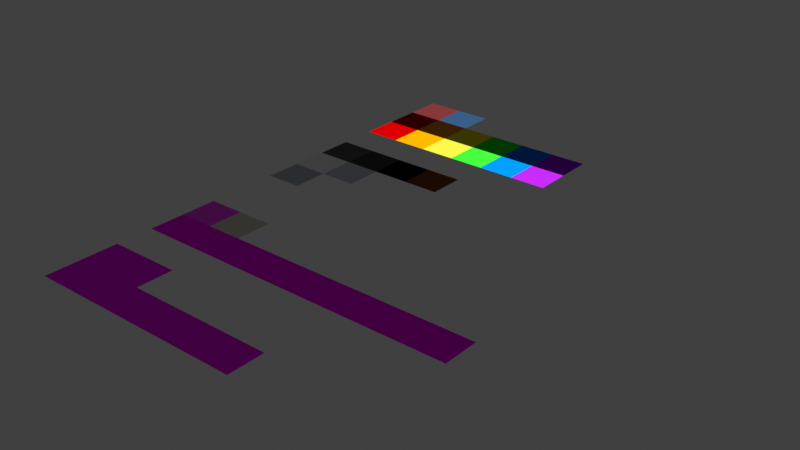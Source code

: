 # Source: Resources.blend  (saved by Blender 3.0.42; exported with 4.5.12 LTS)
import bpy
from mathutils import Matrix  # noqa: F401  (used for matrix-valued properties, if any)

bpy.ops.wm.read_factory_settings(use_empty=True)
scene = bpy.context.scene
scene.name = 'Scene'

# ---- images (referenced by path relative to the original .blend; pixels are not part of the script)
import os
ASSET_DIR = os.environ.get("B2B_ASSET_DIR", "")  # directory of the original .blend (textures are referenced by path, not embedded)
HERE = os.path.dirname(os.path.abspath(__file__))  # packed textures are extracted next to this script under _unpacked/

def load_image(name, relpath, width, height, colorspace="sRGB"):
    """Load a texture the original file referenced (path relative to the .blend, or extracted next to this script)."""
    p = next((c for c in (os.path.join(HERE, relpath), os.path.join(ASSET_DIR, relpath)) if relpath and os.path.exists(c)), "")
    if p:
        img = bpy.data.images.load(p, check_existing=True)
        img.name = name
    else:  # same state as the original file: an image datablock whose file is absent (Cycles renders it pink)
        img = bpy.data.images.new(name, width, height)
        img.source = "FILE"
        img.filepath = "//" + (relpath or name)
    img.colorspace_settings.name = colorspace
    return img
img_symbols_png = load_image('Symbols.png', 'Symbols.png', 1024, 1024, 'sRGB')
img_platesinstructions_png = load_image('PlatesInstructions.png', 'PlatesInstructions.png', 1024, 1024, 'sRGB')
img_bridgeinstruction_png = load_image('BridgeInstruction.png', 'BridgeInstruction.png', 1024, 1024, 'sRGB')
img_knobsinstruction_png = load_image('KnobsInstruction.png', 'KnobsInstruction.png', 1024, 1024, 'sRGB')
img_paper_orange_png = load_image('paper_orange.png', 'paper_orange.png', 1024, 1024, 'sRGB')
img_paper_red_png = load_image('paper_red.png', 'paper_red.png', 1024, 1024, 'sRGB')
img_paper_yellow_png = load_image('paper_yellow.png', 'paper_yellow.png', 1024, 1024, 'sRGB')
img_paper_green_png = load_image('paper_green.png', 'paper_green.png', 1024, 1024, 'sRGB')
img_paper_blue_png = load_image('paper_blue.png', 'paper_blue.png', 1024, 1024, 'sRGB')
img_paper_purple_png = load_image('paper_purple.png', 'paper_purple.png', 1024, 1024, 'sRGB')
img_paper_gray_png = load_image('paper_gray.png', 'paper_gray.png', 1024, 1024, 'sRGB')
img_paper_dark_png = load_image('paper_dark.png', 'paper_dark.png', 1024, 1024, 'sRGB')
img_toolrack_png = load_image('ToolRack.png', 'ToolRack.png', 1024, 1024, 'sRGB')
img_screwrack_png = load_image('ScrewRack.png', 'ScrewRack.png', 1024, 1024, 'sRGB')
img_hexagons_png = load_image('Hexagons.png', 'Hexagons.png', 1024, 1024, 'sRGB')
img_liquid_png = load_image('Liquid.png', 'Liquid.png', 1024, 1024, 'sRGB')
img_patterngrid_png = load_image('PatternGrid.png', 'PatternGrid.png', 1024, 1024, 'sRGB')
img_recyclebin_png = load_image('RecycleBin.png', 'RecycleBin.png', 1024, 1024, 'sRGB')

# ---- materials (node trees are filled in below, after node groups)
mat_red_glow = bpy.data.materials.new('Red Glow')
mat_red_glow.use_transparent_shadow = False
mat_orange_glow = bpy.data.materials.new('Orange Glow')
mat_orange_glow.use_transparent_shadow = False
mat_yellow_glow = bpy.data.materials.new('Yellow Glow')
mat_yellow_glow.use_transparent_shadow = False
mat_green_glow = bpy.data.materials.new('Green Glow')
mat_green_glow.use_transparent_shadow = False
mat_blue_glow = bpy.data.materials.new('Blue Glow')
mat_blue_glow.use_transparent_shadow = False
mat_purple_glow = bpy.data.materials.new('Purple Glow')
mat_purple_glow.use_transparent_shadow = False
mat_interactable = bpy.data.materials.new('Interactable')
mat_interactable.surface_render_method = 'BLENDED'
mat_interactable.blend_method = 'BLEND'
mat_interactable.use_transparent_shadow = False
mat_red = bpy.data.materials.new('Red')
mat_red.use_transparent_shadow = False
mat_orange = bpy.data.materials.new('Orange')
mat_orange.use_transparent_shadow = False
mat_yellow = bpy.data.materials.new('Yellow')
mat_yellow.use_transparent_shadow = False
mat_green = bpy.data.materials.new('Green')
mat_green.use_transparent_shadow = False
mat_blue = bpy.data.materials.new('Blue')
mat_blue.use_transparent_shadow = False
mat_purple = bpy.data.materials.new('Purple')
mat_purple.use_transparent_shadow = False
mat_base = bpy.data.materials.new('Base')
mat_base.use_transparent_shadow = False
mat_base_dark = bpy.data.materials.new('Base Dark')
mat_base_dark.use_transparent_shadow = False
mat_symbols = bpy.data.materials.new('Symbols')
mat_symbols.use_transparent_shadow = False
mat_darkness = bpy.data.materials.new('Darkness')
mat_darkness.use_transparent_shadow = False
mat_instructionplates = bpy.data.materials.new('InstructionPlates')
mat_instructionplates.use_transparent_shadow = False
mat_instructionempty = bpy.data.materials.new('InstructionEmpty')
mat_instructionempty.use_transparent_shadow = False
mat_instructionbridge = bpy.data.materials.new('InstructionBridge')
mat_instructionbridge.use_transparent_shadow = False
mat_instructionknobs = bpy.data.materials.new('InstructionKnobs')
mat_instructionknobs.use_transparent_shadow = False
mat_plastic_transparent = bpy.data.materials.new('Plastic Transparent')
mat_plastic_transparent.surface_render_method = 'BLENDED'
mat_plastic_transparent.blend_method = 'BLEND'
mat_plastic_transparent.use_transparent_shadow = False
mat_water = bpy.data.materials.new('Water')
mat_water.surface_render_method = 'BLENDED'
mat_water.blend_method = 'BLEND'
mat_water.use_transparent_shadow = False
mat_glass = bpy.data.materials.new('Glass')
mat_glass.surface_render_method = 'BLENDED'
mat_glass.blend_method = 'BLEND'
mat_glass.use_transparent_shadow = False
mat_solid = bpy.data.materials.new('Solid')
mat_solid.surface_render_method = 'BLENDED'
mat_solid.blend_method = 'BLEND'
mat_solid.use_transparent_shadow = False
mat_dirt = bpy.data.materials.new('Dirt')
mat_dirt.use_transparent_shadow = False
mat_paperorange = bpy.data.materials.new('PaperOrange')
mat_paperorange.use_transparent_shadow = False
mat_paperred = bpy.data.materials.new('PaperRed')
mat_paperred.use_transparent_shadow = False
mat_paperyellow = bpy.data.materials.new('PaperYellow')
mat_paperyellow.use_transparent_shadow = False
mat_papergreen = bpy.data.materials.new('PaperGreen')
mat_papergreen.use_transparent_shadow = False
mat_paperblue = bpy.data.materials.new('PaperBlue')
mat_paperblue.use_transparent_shadow = False
mat_paperpurple = bpy.data.materials.new('PaperPurple')
mat_paperpurple.use_transparent_shadow = False
mat_paper = bpy.data.materials.new('Paper')
mat_paper.use_transparent_shadow = False
mat_paperdark = bpy.data.materials.new('PaperDark')
mat_paperdark.use_transparent_shadow = False
mat_instructiontoolrack = bpy.data.materials.new('InstructionToolRack')
mat_instructiontoolrack.use_transparent_shadow = False
mat_instructionscrewrack = bpy.data.materials.new('InstructionScrewRack')
mat_instructionscrewrack.use_transparent_shadow = False
mat_instructionhexagons = bpy.data.materials.new('InstructionHexagons')
mat_instructionhexagons.use_transparent_shadow = False
mat_instructionliquid = bpy.data.materials.new('InstructionLiquid')
mat_instructionliquid.use_transparent_shadow = False
mat_instructionpatterngrid = bpy.data.materials.new('InstructionPatternGrid')
mat_instructionpatterngrid.use_transparent_shadow = False
mat_instructionrecyclebin = bpy.data.materials.new('InstructionRecycleBin')
mat_instructionrecyclebin.use_transparent_shadow = False

# ---- material node trees
mat_red_glow.use_nodes = True; mat_red_glow.node_tree.nodes.clear()
_N = mat_red_glow.node_tree.nodes; _L = mat_red_glow.node_tree.links
n0 = _N.new('ShaderNodeBsdfPrincipled'); n0.name = 'Principled BSDF'; n0.location = (10, 300)
n0.distribution = 'GGX'
n0.subsurface_method = 'RANDOM_WALK_SKIN'
n0.inputs[0].default_value = (0.0, 0.0, 0.0, 1.0)
n0.inputs[2].default_value = 1.0
n0.inputs[3].default_value = 1.45
n0.inputs[13].default_value = 0.0
n0.inputs[27].default_value = (0.7356, 0.0, 0.0, 1.0)
n0.inputs[28].default_value = 1.0
n1 = _N.new('ShaderNodeOutputMaterial'); n1.name = 'Material Output'; n1.location = (300, 300)
_L.new(n0.outputs[0], n1.inputs[0])
n1.is_active_output = True
mat_orange_glow.use_nodes = True; mat_orange_glow.node_tree.nodes.clear()
_N = mat_orange_glow.node_tree.nodes; _L = mat_orange_glow.node_tree.links
n0 = _N.new('ShaderNodeBsdfPrincipled'); n0.name = 'Principled BSDF'; n0.location = (10, 300)
n0.distribution = 'GGX'
n0.subsurface_method = 'RANDOM_WALK_SKIN'
n0.inputs[0].default_value = (0.0, 0.0, 0.0, 1.0)
n0.inputs[2].default_value = 1.0
n0.inputs[3].default_value = 1.45
n0.inputs[13].default_value = 0.0
n0.inputs[27].default_value = (1.0, 0.5, 0.0, 1.0)
n0.inputs[28].default_value = 1.0
n1 = _N.new('ShaderNodeOutputMaterial'); n1.name = 'Material Output'; n1.location = (300, 300)
_L.new(n0.outputs[0], n1.inputs[0])
n1.is_active_output = True
mat_yellow_glow.use_nodes = True; mat_yellow_glow.node_tree.nodes.clear()
_N = mat_yellow_glow.node_tree.nodes; _L = mat_yellow_glow.node_tree.links
n0 = _N.new('ShaderNodeBsdfPrincipled'); n0.name = 'Principled BSDF'; n0.location = (10, 300)
n0.distribution = 'GGX'
n0.subsurface_method = 'RANDOM_WALK_SKIN'
n0.inputs[0].default_value = (0.0, 0.0, 0.0, 1.0)
n0.inputs[2].default_value = 1.0
n0.inputs[3].default_value = 1.45
n0.inputs[13].default_value = 0.0
n0.inputs[27].default_value = (1.0, 0.9501, 0.06998, 1.0)
n0.inputs[28].default_value = 1.0
n1 = _N.new('ShaderNodeOutputMaterial'); n1.name = 'Material Output'; n1.location = (300, 300)
_L.new(n0.outputs[0], n1.inputs[0])
n1.is_active_output = True
mat_green_glow.use_nodes = True; mat_green_glow.node_tree.nodes.clear()
_N = mat_green_glow.node_tree.nodes; _L = mat_green_glow.node_tree.links
n0 = _N.new('ShaderNodeBsdfPrincipled'); n0.name = 'Principled BSDF'; n0.location = (10, 300)
n0.distribution = 'GGX'
n0.subsurface_method = 'RANDOM_WALK_SKIN'
n0.inputs[0].default_value = (0.0, 0.0, 0.0, 1.0)
n0.inputs[2].default_value = 1.0
n0.inputs[3].default_value = 1.45
n0.inputs[13].default_value = 0.0
n0.inputs[27].default_value = (0.06382, 1.0, 0.05031, 1.0)
n0.inputs[28].default_value = 1.0
n1 = _N.new('ShaderNodeOutputMaterial'); n1.name = 'Material Output'; n1.location = (300, 300)
_L.new(n0.outputs[0], n1.inputs[0])
n1.is_active_output = True
mat_blue_glow.use_nodes = True; mat_blue_glow.node_tree.nodes.clear()
_N = mat_blue_glow.node_tree.nodes; _L = mat_blue_glow.node_tree.links
n0 = _N.new('ShaderNodeBsdfPrincipled'); n0.name = 'Principled BSDF'; n0.location = (10, 300)
n0.distribution = 'GGX'
n0.subsurface_method = 'RANDOM_WALK_SKIN'
n0.inputs[0].default_value = (0.0, 0.0, 0.0, 1.0)
n0.inputs[2].default_value = 1.0
n0.inputs[3].default_value = 1.45
n0.inputs[13].default_value = 0.0
n0.inputs[27].default_value = (0.0, 0.363, 1.0, 1.0)
n0.inputs[28].default_value = 1.0
n1 = _N.new('ShaderNodeOutputMaterial'); n1.name = 'Material Output'; n1.location = (300, 300)
_L.new(n0.outputs[0], n1.inputs[0])
n1.is_active_output = True
mat_purple_glow.use_nodes = True; mat_purple_glow.node_tree.nodes.clear()
_N = mat_purple_glow.node_tree.nodes; _L = mat_purple_glow.node_tree.links
n0 = _N.new('ShaderNodeBsdfPrincipled'); n0.name = 'Principled BSDF'; n0.location = (10, 300)
n0.distribution = 'GGX'
n0.subsurface_method = 'RANDOM_WALK_SKIN'
n0.inputs[0].default_value = (0.0, 0.0, 0.0, 1.0)
n0.inputs[2].default_value = 1.0
n0.inputs[3].default_value = 1.45
n0.inputs[13].default_value = 0.0
n0.inputs[27].default_value = (0.5905, 0.02505, 1.0, 1.0)
n0.inputs[28].default_value = 1.0
n1 = _N.new('ShaderNodeOutputMaterial'); n1.name = 'Material Output'; n1.location = (300, 300)
_L.new(n0.outputs[0], n1.inputs[0])
n1.is_active_output = True
mat_interactable.use_nodes = True; mat_interactable.node_tree.nodes.clear()
_N = mat_interactable.node_tree.nodes; _L = mat_interactable.node_tree.links
n0 = _N.new('ShaderNodeBsdfPrincipled'); n0.name = 'Principled BSDF'; n0.location = (10, 300)
n0.distribution = 'GGX'
n0.subsurface_method = 'RANDOM_WALK_SKIN'
n0.inputs[0].default_value = (0.0, 0.0, 0.0, 1.0)
n0.inputs[2].default_value = 1.0
n0.inputs[3].default_value = 1.45
n0.inputs[4].default_value = 0.2
n0.inputs[13].default_value = 0.0
n0.inputs[27].default_value = (1.0, 0.0, 0.0, 1.0)
n0.inputs[28].default_value = 1.0
n1 = _N.new('ShaderNodeOutputMaterial'); n1.name = 'Material Output'; n1.location = (300, 300)
_L.new(n0.outputs[0], n1.inputs[0])
n1.is_active_output = True
mat_red.use_nodes = True; mat_red.node_tree.nodes.clear()
_N = mat_red.node_tree.nodes; _L = mat_red.node_tree.links
n0 = _N.new('ShaderNodeBsdfPrincipled'); n0.name = 'Principled BSDF'; n0.location = (10, 300)
n0.distribution = 'GGX'
n0.subsurface_method = 'RANDOM_WALK_SKIN'
n0.inputs[0].default_value = (0.4575, 0.004355, 0.008703, 1.0)
n0.inputs[2].default_value = 1.0
n0.inputs[3].default_value = 1.45
n0.inputs[13].default_value = 0.0
n0.inputs[27].default_value = (0.0, 0.0, 0.0, 1.0)
n0.inputs[28].default_value = 1.0
n1 = _N.new('ShaderNodeOutputMaterial'); n1.name = 'Material Output'; n1.location = (300, 300)
_L.new(n0.outputs[0], n1.inputs[0])
n1.is_active_output = True
mat_orange.use_nodes = True; mat_orange.node_tree.nodes.clear()
_N = mat_orange.node_tree.nodes; _L = mat_orange.node_tree.links
n0 = _N.new('ShaderNodeBsdfPrincipled'); n0.name = 'Principled BSDF'; n0.location = (10, 300)
n0.distribution = 'GGX'
n0.subsurface_method = 'RANDOM_WALK_SKIN'
n0.inputs[0].default_value = (0.7743, 0.2533, 0.002376, 1.0)
n0.inputs[2].default_value = 1.0
n0.inputs[3].default_value = 1.45
n0.inputs[13].default_value = 0.0
n0.inputs[27].default_value = (0.0, 0.0, 0.0, 1.0)
n0.inputs[28].default_value = 1.0
n1 = _N.new('ShaderNodeOutputMaterial'); n1.name = 'Material Output'; n1.location = (300, 300)
_L.new(n0.outputs[0], n1.inputs[0])
n1.is_active_output = True
mat_yellow.use_nodes = True; mat_yellow.node_tree.nodes.clear()
_N = mat_yellow.node_tree.nodes; _L = mat_yellow.node_tree.links
n0 = _N.new('ShaderNodeBsdfPrincipled'); n0.name = 'Principled BSDF'; n0.location = (10, 300)
n0.distribution = 'GGX'
n0.subsurface_method = 'RANDOM_WALK_SKIN'
n0.inputs[0].default_value = (0.7743, 0.7112, 0.0, 1.0)
n0.inputs[2].default_value = 1.0
n0.inputs[3].default_value = 1.45
n0.inputs[13].default_value = 0.0
n0.inputs[27].default_value = (0.0, 0.0, 0.0, 1.0)
n0.inputs[28].default_value = 1.0
n1 = _N.new('ShaderNodeOutputMaterial'); n1.name = 'Material Output'; n1.location = (300, 300)
_L.new(n0.outputs[0], n1.inputs[0])
n1.is_active_output = True
mat_green.use_nodes = True; mat_green.node_tree.nodes.clear()
_N = mat_green.node_tree.nodes; _L = mat_green.node_tree.links
n0 = _N.new('ShaderNodeBsdfPrincipled'); n0.name = 'Principled BSDF'; n0.location = (10, 300)
n0.distribution = 'GGX'
n0.subsurface_method = 'RANDOM_WALK_SKIN'
n0.inputs[0].default_value = (0.0, 0.7743, 0.0002955, 1.0)
n0.inputs[2].default_value = 1.0
n0.inputs[3].default_value = 1.45
n0.inputs[13].default_value = 0.0
n0.inputs[27].default_value = (0.0, 0.0, 0.0, 1.0)
n0.inputs[28].default_value = 1.0
n1 = _N.new('ShaderNodeOutputMaterial'); n1.name = 'Material Output'; n1.location = (300, 300)
_L.new(n0.outputs[0], n1.inputs[0])
n1.is_active_output = True
mat_blue.use_nodes = True; mat_blue.node_tree.nodes.clear()
_N = mat_blue.node_tree.nodes; _L = mat_blue.node_tree.links
n0 = _N.new('ShaderNodeBsdfPrincipled'); n0.name = 'Principled BSDF'; n0.location = (10, 300)
n0.distribution = 'GGX'
n0.subsurface_method = 'RANDOM_WALK_SKIN'
n0.inputs[0].default_value = (0.0, 0.1567, 0.7743, 1.0)
n0.inputs[2].default_value = 1.0
n0.inputs[3].default_value = 1.45
n0.inputs[13].default_value = 0.0
n0.inputs[27].default_value = (0.0, 0.0, 0.0, 1.0)
n0.inputs[28].default_value = 1.0
n1 = _N.new('ShaderNodeOutputMaterial'); n1.name = 'Material Output'; n1.location = (300, 300)
_L.new(n0.outputs[0], n1.inputs[0])
n1.is_active_output = True
mat_purple.use_nodes = True; mat_purple.node_tree.nodes.clear()
_N = mat_purple.node_tree.nodes; _L = mat_purple.node_tree.links
n0 = _N.new('ShaderNodeBsdfPrincipled'); n0.name = 'Principled BSDF'; n0.location = (10, 300)
n0.distribution = 'GGX'
n0.subsurface_method = 'RANDOM_WALK_SKIN'
n0.inputs[0].default_value = (0.3219, 0.0, 0.7743, 1.0)
n0.inputs[2].default_value = 1.0
n0.inputs[3].default_value = 1.45
n0.inputs[13].default_value = 0.0
n0.inputs[27].default_value = (0.0, 0.0, 0.0, 1.0)
n0.inputs[28].default_value = 1.0
n1 = _N.new('ShaderNodeOutputMaterial'); n1.name = 'Material Output'; n1.location = (300, 300)
_L.new(n0.outputs[0], n1.inputs[0])
n1.is_active_output = True
mat_base.use_nodes = True; mat_base.node_tree.nodes.clear()
_N = mat_base.node_tree.nodes; _L = mat_base.node_tree.links
n0 = _N.new('ShaderNodeBsdfPrincipled'); n0.name = 'Principled BSDF'; n0.location = (10, 300)
n0.distribution = 'GGX'
n0.subsurface_method = 'RANDOM_WALK_SKIN'
n0.inputs[0].default_value = (0.07658, 0.07658, 0.07658, 1.0)
n0.inputs[2].default_value = 1.0
n0.inputs[3].default_value = 1.45
n0.inputs[27].default_value = (0.0, 0.0, 0.0, 1.0)
n0.inputs[28].default_value = 1.0
n1 = _N.new('ShaderNodeOutputMaterial'); n1.name = 'Material Output'; n1.location = (300, 300)
_L.new(n0.outputs[0], n1.inputs[0])
n1.is_active_output = True
mat_base_dark.use_nodes = True; mat_base_dark.node_tree.nodes.clear()
_N = mat_base_dark.node_tree.nodes; _L = mat_base_dark.node_tree.links
n0 = _N.new('ShaderNodeBsdfPrincipled'); n0.name = 'Principled BSDF'; n0.location = (10, 300)
n0.distribution = 'GGX'
n0.subsurface_method = 'RANDOM_WALK_SKIN'
n0.inputs[0].default_value = (0.0331, 0.0331, 0.0331, 1.0)
n0.inputs[2].default_value = 1.0
n0.inputs[3].default_value = 1.45
n0.inputs[27].default_value = (0.0, 0.0, 0.0, 1.0)
n0.inputs[28].default_value = 1.0
n1 = _N.new('ShaderNodeOutputMaterial'); n1.name = 'Material Output'; n1.location = (300, 300)
_L.new(n0.outputs[0], n1.inputs[0])
n1.is_active_output = True
mat_symbols.use_nodes = True; mat_symbols.node_tree.nodes.clear()
_N = mat_symbols.node_tree.nodes; _L = mat_symbols.node_tree.links
n0 = _N.new('ShaderNodeBsdfPrincipled'); n0.name = 'Principled BSDF'; n0.location = (10, 300)
n0.distribution = 'GGX'
n0.subsurface_method = 'RANDOM_WALK_SKIN'
n0.inputs[3].default_value = 1.45
n0.inputs[27].default_value = (0.0, 0.0, 0.0, 1.0)
n0.inputs[28].default_value = 1.0
n1 = _N.new('ShaderNodeOutputMaterial'); n1.name = 'Material Output'; n1.location = (300, 300)
n2 = _N.new('ShaderNodeTexImage'); n2.name = 'Image Texture'; n2.location = (-280, 280)
n2.image = img_symbols_png
_L.new(n0.outputs[0], n1.inputs[0])
_L.new(n2.outputs[0], n0.inputs[0])
n1.is_active_output = True
mat_darkness.use_nodes = True; mat_darkness.node_tree.nodes.clear()
_N = mat_darkness.node_tree.nodes; _L = mat_darkness.node_tree.links
n0 = _N.new('ShaderNodeBsdfPrincipled'); n0.name = 'Principled BSDF'; n0.location = (10, 300)
n0.distribution = 'GGX'
n0.subsurface_method = 'RANDOM_WALK_SKIN'
n0.inputs[0].default_value = (0.003095, 0.003095, 0.003095, 1.0)
n0.inputs[2].default_value = 1.0
n0.inputs[3].default_value = 1.45
n0.inputs[13].default_value = 0.0
n0.inputs[27].default_value = (0.0, 0.0, 0.0, 1.0)
n0.inputs[28].default_value = 1.0
n1 = _N.new('ShaderNodeOutputMaterial'); n1.name = 'Material Output'; n1.location = (300, 300)
_L.new(n0.outputs[0], n1.inputs[0])
n1.is_active_output = True
mat_instructionplates.use_nodes = True; mat_instructionplates.node_tree.nodes.clear()
_N = mat_instructionplates.node_tree.nodes; _L = mat_instructionplates.node_tree.links
n0 = _N.new('ShaderNodeBsdfPrincipled'); n0.name = 'Principled BSDF'; n0.location = (10, 300)
n0.distribution = 'GGX'
n0.subsurface_method = 'RANDOM_WALK_SKIN'
n0.inputs[2].default_value = 1.0
n0.inputs[3].default_value = 1.45
n0.inputs[13].default_value = 0.0
n0.inputs[27].default_value = (0.0, 0.0, 0.0, 1.0)
n0.inputs[28].default_value = 1.0
n1 = _N.new('ShaderNodeOutputMaterial'); n1.name = 'Material Output'; n1.location = (300, 300)
n2 = _N.new('ShaderNodeTexImage'); n2.name = 'Image Texture'; n2.location = (-280, 280)
n2.image = img_platesinstructions_png
_L.new(n0.outputs[0], n1.inputs[0])
_L.new(n2.outputs[0], n0.inputs[0])
n1.is_active_output = True
mat_instructionempty.use_nodes = True; mat_instructionempty.node_tree.nodes.clear()
_N = mat_instructionempty.node_tree.nodes; _L = mat_instructionempty.node_tree.links
n0 = _N.new('ShaderNodeBsdfPrincipled'); n0.name = 'Principled BSDF'; n0.location = (10, 300)
n0.distribution = 'GGX'
n0.subsurface_method = 'RANDOM_WALK_SKIN'
n0.inputs[0].default_value = (0.686, 0.6671, 0.5613, 1.0)
n0.inputs[2].default_value = 1.0
n0.inputs[3].default_value = 1.45
n0.inputs[13].default_value = 0.0
n0.inputs[27].default_value = (0.0, 0.0, 0.0, 1.0)
n0.inputs[28].default_value = 1.0
n1 = _N.new('ShaderNodeOutputMaterial'); n1.name = 'Material Output'; n1.location = (300, 300)
_L.new(n0.outputs[0], n1.inputs[0])
n1.is_active_output = True
mat_instructionbridge.use_nodes = True; mat_instructionbridge.node_tree.nodes.clear()
_N = mat_instructionbridge.node_tree.nodes; _L = mat_instructionbridge.node_tree.links
n0 = _N.new('ShaderNodeBsdfPrincipled'); n0.name = 'Principled BSDF'; n0.location = (10, 300)
n0.distribution = 'GGX'
n0.subsurface_method = 'RANDOM_WALK_SKIN'
n0.inputs[2].default_value = 1.0
n0.inputs[3].default_value = 1.45
n0.inputs[13].default_value = 0.0
n0.inputs[27].default_value = (0.0, 0.0, 0.0, 1.0)
n0.inputs[28].default_value = 1.0
n1 = _N.new('ShaderNodeOutputMaterial'); n1.name = 'Material Output'; n1.location = (300, 300)
n2 = _N.new('ShaderNodeTexImage'); n2.name = 'Image Texture'; n2.location = (-280, 280)
n2.image = img_bridgeinstruction_png
_L.new(n0.outputs[0], n1.inputs[0])
_L.new(n2.outputs[0], n0.inputs[0])
n1.is_active_output = True
mat_instructionknobs.use_nodes = True; mat_instructionknobs.node_tree.nodes.clear()
_N = mat_instructionknobs.node_tree.nodes; _L = mat_instructionknobs.node_tree.links
n0 = _N.new('ShaderNodeBsdfPrincipled'); n0.name = 'Principled BSDF'; n0.location = (10, 300)
n0.distribution = 'GGX'
n0.subsurface_method = 'RANDOM_WALK_SKIN'
n0.inputs[2].default_value = 1.0
n0.inputs[3].default_value = 1.45
n0.inputs[13].default_value = 0.0
n0.inputs[27].default_value = (0.0, 0.0, 0.0, 1.0)
n0.inputs[28].default_value = 1.0
n1 = _N.new('ShaderNodeOutputMaterial'); n1.name = 'Material Output'; n1.location = (300, 300)
n2 = _N.new('ShaderNodeTexImage'); n2.name = 'Image Texture'; n2.location = (-280, 280)
n2.image = img_knobsinstruction_png
_L.new(n0.outputs[0], n1.inputs[0])
_L.new(n2.outputs[0], n0.inputs[0])
n1.is_active_output = True
mat_plastic_transparent.use_nodes = True; mat_plastic_transparent.node_tree.nodes.clear()
_N = mat_plastic_transparent.node_tree.nodes; _L = mat_plastic_transparent.node_tree.links
n0 = _N.new('ShaderNodeBsdfPrincipled'); n0.name = 'Principled BSDF'; n0.location = (10, 300)
n0.distribution = 'GGX'
n0.subsurface_method = 'RANDOM_WALK_SKIN'
n0.inputs[0].default_value = (0.2738, 0.2738, 0.2738, 1.0)
n0.inputs[2].default_value = 0.9
n0.inputs[3].default_value = 1.45
n0.inputs[4].default_value = 0.1
n0.inputs[13].default_value = 0.8
n0.inputs[27].default_value = (0.0, 0.0, 0.0, 1.0)
n0.inputs[28].default_value = 1.0
n1 = _N.new('ShaderNodeOutputMaterial'); n1.name = 'Material Output'; n1.location = (300, 300)
_L.new(n0.outputs[0], n1.inputs[0])
n1.is_active_output = True
mat_water.use_nodes = True; mat_water.node_tree.nodes.clear()
_N = mat_water.node_tree.nodes; _L = mat_water.node_tree.links
n0 = _N.new('ShaderNodeBsdfPrincipled'); n0.name = 'Principled BSDF'; n0.location = (10, 300)
n0.distribution = 'GGX'
n0.subsurface_method = 'RANDOM_WALK_SKIN'
n0.inputs[0].default_value = (0.04557, 0.1273, 0.402, 1.0)
n0.inputs[3].default_value = 1.45
n0.inputs[4].default_value = 0.5
n0.inputs[27].default_value = (0.0, 0.0, 0.0, 1.0)
n0.inputs[28].default_value = 1.0
n1 = _N.new('ShaderNodeOutputMaterial'); n1.name = 'Material Output'; n1.location = (300, 300)
_L.new(n0.outputs[0], n1.inputs[0])
n1.is_active_output = True
mat_glass.use_nodes = True; mat_glass.node_tree.nodes.clear()
_N = mat_glass.node_tree.nodes; _L = mat_glass.node_tree.links
n0 = _N.new('ShaderNodeBsdfPrincipled'); n0.name = 'Principled BSDF'; n0.location = (10, 300)
n0.distribution = 'GGX'
n0.subsurface_method = 'RANDOM_WALK_SKIN'
n0.inputs[0].default_value = (0.02798, 0.109, 0.2266, 1.0)
n0.inputs[3].default_value = 1.45
n0.inputs[4].default_value = 0.6
n0.inputs[27].default_value = (0.0, 0.0, 0.0, 1.0)
n0.inputs[28].default_value = 1.0
n1 = _N.new('ShaderNodeOutputMaterial'); n1.name = 'Material Output'; n1.location = (300, 300)
_L.new(n0.outputs[0], n1.inputs[0])
n1.is_active_output = True
mat_solid.use_nodes = True; mat_solid.node_tree.nodes.clear()
_N = mat_solid.node_tree.nodes; _L = mat_solid.node_tree.links
n0 = _N.new('ShaderNodeBsdfPrincipled'); n0.name = 'Principled BSDF'; n0.location = (10, 300)
n0.distribution = 'GGX'
n0.subsurface_method = 'RANDOM_WALK_SKIN'
n0.inputs[0].default_value = (0.0, 0.0, 0.0, 1.0)
n0.inputs[2].default_value = 1.0
n0.inputs[3].default_value = 1.45
n0.inputs[4].default_value = 0.2
n0.inputs[13].default_value = 0.0
n0.inputs[27].default_value = (0.0, 0.3566, 1.0, 1.0)
n0.inputs[28].default_value = 1.0
n1 = _N.new('ShaderNodeOutputMaterial'); n1.name = 'Material Output'; n1.location = (300, 300)
_L.new(n0.outputs[0], n1.inputs[0])
n1.is_active_output = True
mat_dirt.use_nodes = True; mat_dirt.node_tree.nodes.clear()
_N = mat_dirt.node_tree.nodes; _L = mat_dirt.node_tree.links
n0 = _N.new('ShaderNodeBsdfPrincipled'); n0.name = 'Principled BSDF'; n0.location = (10, 300)
n0.distribution = 'GGX'
n0.subsurface_method = 'RANDOM_WALK_SKIN'
n0.inputs[0].default_value = (0.1845, 0.05962, 0.01173, 1.0)
n0.inputs[2].default_value = 1.0
n0.inputs[3].default_value = 1.45
n0.inputs[13].default_value = 0.05
n0.inputs[27].default_value = (0.0, 0.0, 0.0, 1.0)
n0.inputs[28].default_value = 1.0
n1 = _N.new('ShaderNodeOutputMaterial'); n1.name = 'Material Output'; n1.location = (300, 300)
_L.new(n0.outputs[0], n1.inputs[0])
n1.is_active_output = True
mat_paperorange.use_nodes = True; mat_paperorange.node_tree.nodes.clear()
_N = mat_paperorange.node_tree.nodes; _L = mat_paperorange.node_tree.links
n0 = _N.new('ShaderNodeBsdfPrincipled'); n0.name = 'Principled BSDF'; n0.location = (10, 300)
n0.distribution = 'GGX'
n0.subsurface_method = 'RANDOM_WALK_SKIN'
n0.inputs[2].default_value = 1.0
n0.inputs[3].default_value = 1.45
n0.inputs[13].default_value = 0.1
n0.inputs[27].default_value = (0.0, 0.0, 0.0, 1.0)
n0.inputs[28].default_value = 1.0
n1 = _N.new('ShaderNodeOutputMaterial'); n1.name = 'Material Output'; n1.location = (300, 300)
n2 = _N.new('ShaderNodeTexImage'); n2.name = 'Image Texture'; n2.location = (-280, 280)
n2.image = img_paper_orange_png
_L.new(n0.outputs[0], n1.inputs[0])
_L.new(n2.outputs[0], n0.inputs[0])
n1.is_active_output = True
mat_paperred.use_nodes = True; mat_paperred.node_tree.nodes.clear()
_N = mat_paperred.node_tree.nodes; _L = mat_paperred.node_tree.links
n0 = _N.new('ShaderNodeBsdfPrincipled'); n0.name = 'Principled BSDF'; n0.location = (10, 300)
n0.distribution = 'GGX'
n0.subsurface_method = 'RANDOM_WALK_SKIN'
n0.inputs[2].default_value = 1.0
n0.inputs[3].default_value = 1.45
n0.inputs[13].default_value = 0.1
n0.inputs[27].default_value = (0.0, 0.0, 0.0, 1.0)
n0.inputs[28].default_value = 1.0
n1 = _N.new('ShaderNodeOutputMaterial'); n1.name = 'Material Output'; n1.location = (300, 300)
n2 = _N.new('ShaderNodeTexImage'); n2.name = 'Image Texture'; n2.location = (-280, 280)
n2.image = img_paper_red_png
_L.new(n0.outputs[0], n1.inputs[0])
_L.new(n2.outputs[0], n0.inputs[0])
n1.is_active_output = True
mat_paperyellow.use_nodes = True; mat_paperyellow.node_tree.nodes.clear()
_N = mat_paperyellow.node_tree.nodes; _L = mat_paperyellow.node_tree.links
n0 = _N.new('ShaderNodeBsdfPrincipled'); n0.name = 'Principled BSDF'; n0.location = (10, 300)
n0.distribution = 'GGX'
n0.subsurface_method = 'RANDOM_WALK_SKIN'
n0.inputs[2].default_value = 1.0
n0.inputs[3].default_value = 1.45
n0.inputs[13].default_value = 0.1
n0.inputs[27].default_value = (0.0, 0.0, 0.0, 1.0)
n0.inputs[28].default_value = 1.0
n1 = _N.new('ShaderNodeOutputMaterial'); n1.name = 'Material Output'; n1.location = (300, 300)
n2 = _N.new('ShaderNodeTexImage'); n2.name = 'Image Texture'; n2.location = (-280, 280)
n2.image = img_paper_yellow_png
_L.new(n0.outputs[0], n1.inputs[0])
_L.new(n2.outputs[0], n0.inputs[0])
n1.is_active_output = True
mat_papergreen.use_nodes = True; mat_papergreen.node_tree.nodes.clear()
_N = mat_papergreen.node_tree.nodes; _L = mat_papergreen.node_tree.links
n0 = _N.new('ShaderNodeBsdfPrincipled'); n0.name = 'Principled BSDF'; n0.location = (10, 300)
n0.distribution = 'GGX'
n0.subsurface_method = 'RANDOM_WALK_SKIN'
n0.inputs[2].default_value = 1.0
n0.inputs[3].default_value = 1.45
n0.inputs[13].default_value = 0.1
n0.inputs[27].default_value = (0.0, 0.0, 0.0, 1.0)
n0.inputs[28].default_value = 1.0
n1 = _N.new('ShaderNodeOutputMaterial'); n1.name = 'Material Output'; n1.location = (300, 300)
n2 = _N.new('ShaderNodeTexImage'); n2.name = 'Image Texture'; n2.location = (-280, 280)
n2.image = img_paper_green_png
_L.new(n0.outputs[0], n1.inputs[0])
_L.new(n2.outputs[0], n0.inputs[0])
n1.is_active_output = True
mat_paperblue.use_nodes = True; mat_paperblue.node_tree.nodes.clear()
_N = mat_paperblue.node_tree.nodes; _L = mat_paperblue.node_tree.links
n0 = _N.new('ShaderNodeBsdfPrincipled'); n0.name = 'Principled BSDF'; n0.location = (10, 300)
n0.distribution = 'GGX'
n0.subsurface_method = 'RANDOM_WALK_SKIN'
n0.inputs[2].default_value = 1.0
n0.inputs[3].default_value = 1.45
n0.inputs[13].default_value = 0.1
n0.inputs[27].default_value = (0.0, 0.0, 0.0, 1.0)
n0.inputs[28].default_value = 1.0
n1 = _N.new('ShaderNodeOutputMaterial'); n1.name = 'Material Output'; n1.location = (300, 300)
n2 = _N.new('ShaderNodeTexImage'); n2.name = 'Image Texture'; n2.location = (-280, 280)
n2.image = img_paper_blue_png
_L.new(n0.outputs[0], n1.inputs[0])
_L.new(n2.outputs[0], n0.inputs[0])
n1.is_active_output = True
mat_paperpurple.use_nodes = True; mat_paperpurple.node_tree.nodes.clear()
_N = mat_paperpurple.node_tree.nodes; _L = mat_paperpurple.node_tree.links
n0 = _N.new('ShaderNodeBsdfPrincipled'); n0.name = 'Principled BSDF'; n0.location = (10, 300)
n0.distribution = 'GGX'
n0.subsurface_method = 'RANDOM_WALK_SKIN'
n0.inputs[2].default_value = 1.0
n0.inputs[3].default_value = 1.45
n0.inputs[13].default_value = 0.1
n0.inputs[27].default_value = (0.0, 0.0, 0.0, 1.0)
n0.inputs[28].default_value = 1.0
n1 = _N.new('ShaderNodeOutputMaterial'); n1.name = 'Material Output'; n1.location = (300, 300)
n2 = _N.new('ShaderNodeTexImage'); n2.name = 'Image Texture'; n2.location = (-280, 280)
n2.image = img_paper_purple_png
_L.new(n0.outputs[0], n1.inputs[0])
_L.new(n2.outputs[0], n0.inputs[0])
n1.is_active_output = True
mat_paper.use_nodes = True; mat_paper.node_tree.nodes.clear()
_N = mat_paper.node_tree.nodes; _L = mat_paper.node_tree.links
n0 = _N.new('ShaderNodeBsdfPrincipled'); n0.name = 'Principled BSDF'; n0.location = (10, 300)
n0.distribution = 'GGX'
n0.subsurface_method = 'RANDOM_WALK_SKIN'
n0.inputs[2].default_value = 1.0
n0.inputs[3].default_value = 1.45
n0.inputs[13].default_value = 0.1
n0.inputs[27].default_value = (0.0, 0.0, 0.0, 1.0)
n0.inputs[28].default_value = 1.0
n1 = _N.new('ShaderNodeOutputMaterial'); n1.name = 'Material Output'; n1.location = (300, 300)
n2 = _N.new('ShaderNodeTexImage'); n2.name = 'Image Texture'; n2.location = (-280, 280)
n2.image = img_paper_gray_png
_L.new(n0.outputs[0], n1.inputs[0])
_L.new(n2.outputs[0], n0.inputs[0])
n1.is_active_output = True
mat_paperdark.use_nodes = True; mat_paperdark.node_tree.nodes.clear()
_N = mat_paperdark.node_tree.nodes; _L = mat_paperdark.node_tree.links
n0 = _N.new('ShaderNodeBsdfPrincipled'); n0.name = 'Principled BSDF'; n0.location = (10, 300)
n0.distribution = 'GGX'
n0.subsurface_method = 'RANDOM_WALK_SKIN'
n0.inputs[2].default_value = 1.0
n0.inputs[3].default_value = 1.45
n0.inputs[13].default_value = 0.1
n0.inputs[27].default_value = (0.0, 0.0, 0.0, 1.0)
n0.inputs[28].default_value = 1.0
n1 = _N.new('ShaderNodeOutputMaterial'); n1.name = 'Material Output'; n1.location = (300, 300)
n2 = _N.new('ShaderNodeTexImage'); n2.name = 'Image Texture'; n2.location = (-280, 280)
n2.image = img_paper_dark_png
_L.new(n0.outputs[0], n1.inputs[0])
_L.new(n2.outputs[0], n0.inputs[0])
n1.is_active_output = True
mat_instructiontoolrack.use_nodes = True; mat_instructiontoolrack.node_tree.nodes.clear()
_N = mat_instructiontoolrack.node_tree.nodes; _L = mat_instructiontoolrack.node_tree.links
n0 = _N.new('ShaderNodeBsdfPrincipled'); n0.name = 'Principled BSDF'; n0.location = (10, 300)
n0.distribution = 'GGX'
n0.subsurface_method = 'RANDOM_WALK_SKIN'
n0.inputs[2].default_value = 1.0
n0.inputs[3].default_value = 1.45
n0.inputs[13].default_value = 0.0
n0.inputs[27].default_value = (0.0, 0.0, 0.0, 1.0)
n0.inputs[28].default_value = 1.0
n1 = _N.new('ShaderNodeOutputMaterial'); n1.name = 'Material Output'; n1.location = (300, 300)
n2 = _N.new('ShaderNodeTexImage'); n2.name = 'Image Texture'; n2.location = (-280, 280)
n2.image = img_toolrack_png
_L.new(n0.outputs[0], n1.inputs[0])
_L.new(n2.outputs[0], n0.inputs[0])
n1.is_active_output = True
mat_instructionscrewrack.use_nodes = True; mat_instructionscrewrack.node_tree.nodes.clear()
_N = mat_instructionscrewrack.node_tree.nodes; _L = mat_instructionscrewrack.node_tree.links
n0 = _N.new('ShaderNodeBsdfPrincipled'); n0.name = 'Principled BSDF'; n0.location = (10, 300)
n0.distribution = 'GGX'
n0.subsurface_method = 'RANDOM_WALK_SKIN'
n0.inputs[2].default_value = 1.0
n0.inputs[3].default_value = 1.45
n0.inputs[13].default_value = 0.0
n0.inputs[27].default_value = (0.0, 0.0, 0.0, 1.0)
n0.inputs[28].default_value = 1.0
n1 = _N.new('ShaderNodeOutputMaterial'); n1.name = 'Material Output'; n1.location = (300, 300)
n2 = _N.new('ShaderNodeTexImage'); n2.name = 'Image Texture'; n2.location = (-280, 280)
n2.image = img_screwrack_png
_L.new(n0.outputs[0], n1.inputs[0])
_L.new(n2.outputs[0], n0.inputs[0])
n1.is_active_output = True
mat_instructionhexagons.use_nodes = True; mat_instructionhexagons.node_tree.nodes.clear()
_N = mat_instructionhexagons.node_tree.nodes; _L = mat_instructionhexagons.node_tree.links
n0 = _N.new('ShaderNodeBsdfPrincipled'); n0.name = 'Principled BSDF'; n0.location = (10, 300)
n0.distribution = 'GGX'
n0.subsurface_method = 'RANDOM_WALK_SKIN'
n0.inputs[2].default_value = 1.0
n0.inputs[3].default_value = 1.45
n0.inputs[13].default_value = 0.0
n0.inputs[27].default_value = (0.0, 0.0, 0.0, 1.0)
n0.inputs[28].default_value = 1.0
n1 = _N.new('ShaderNodeOutputMaterial'); n1.name = 'Material Output'; n1.location = (300, 300)
n2 = _N.new('ShaderNodeTexImage'); n2.name = 'Image Texture'; n2.location = (-280, 280)
n2.image = img_hexagons_png
_L.new(n0.outputs[0], n1.inputs[0])
_L.new(n2.outputs[0], n0.inputs[0])
n1.is_active_output = True
mat_instructionliquid.use_nodes = True; mat_instructionliquid.node_tree.nodes.clear()
_N = mat_instructionliquid.node_tree.nodes; _L = mat_instructionliquid.node_tree.links
n0 = _N.new('ShaderNodeBsdfPrincipled'); n0.name = 'Principled BSDF'; n0.location = (10, 300)
n0.distribution = 'GGX'
n0.subsurface_method = 'RANDOM_WALK_SKIN'
n0.inputs[2].default_value = 1.0
n0.inputs[3].default_value = 1.45
n0.inputs[13].default_value = 0.0
n0.inputs[27].default_value = (0.0, 0.0, 0.0, 1.0)
n0.inputs[28].default_value = 1.0
n1 = _N.new('ShaderNodeOutputMaterial'); n1.name = 'Material Output'; n1.location = (300, 300)
n2 = _N.new('ShaderNodeTexImage'); n2.name = 'Image Texture'; n2.location = (-280, 280)
n2.image = img_liquid_png
_L.new(n0.outputs[0], n1.inputs[0])
_L.new(n2.outputs[0], n0.inputs[0])
n1.is_active_output = True
mat_instructionpatterngrid.use_nodes = True; mat_instructionpatterngrid.node_tree.nodes.clear()
_N = mat_instructionpatterngrid.node_tree.nodes; _L = mat_instructionpatterngrid.node_tree.links
n0 = _N.new('ShaderNodeBsdfPrincipled'); n0.name = 'Principled BSDF'; n0.location = (10, 300)
n0.distribution = 'GGX'
n0.subsurface_method = 'RANDOM_WALK_SKIN'
n0.inputs[2].default_value = 1.0
n0.inputs[3].default_value = 1.45
n0.inputs[13].default_value = 0.0
n0.inputs[27].default_value = (0.0, 0.0, 0.0, 1.0)
n0.inputs[28].default_value = 1.0
n1 = _N.new('ShaderNodeOutputMaterial'); n1.name = 'Material Output'; n1.location = (300, 300)
n2 = _N.new('ShaderNodeTexImage'); n2.name = 'Image Texture'; n2.location = (-280, 280)
n2.image = img_patterngrid_png
_L.new(n0.outputs[0], n1.inputs[0])
_L.new(n2.outputs[0], n0.inputs[0])
n1.is_active_output = True
mat_instructionrecyclebin.use_nodes = True; mat_instructionrecyclebin.node_tree.nodes.clear()
_N = mat_instructionrecyclebin.node_tree.nodes; _L = mat_instructionrecyclebin.node_tree.links
n0 = _N.new('ShaderNodeBsdfPrincipled'); n0.name = 'Principled BSDF'; n0.location = (10, 300)
n0.distribution = 'GGX'
n0.subsurface_method = 'RANDOM_WALK_SKIN'
n0.inputs[2].default_value = 1.0
n0.inputs[3].default_value = 1.45
n0.inputs[13].default_value = 0.0
n0.inputs[27].default_value = (0.0, 0.0, 0.0, 1.0)
n0.inputs[28].default_value = 1.0
n1 = _N.new('ShaderNodeOutputMaterial'); n1.name = 'Material Output'; n1.location = (300, 300)
n2 = _N.new('ShaderNodeTexImage'); n2.name = 'Image Texture'; n2.location = (-280, 280)
n2.image = img_recyclebin_png
_L.new(n0.outputs[0], n1.inputs[0])
_L.new(n2.outputs[0], n0.inputs[0])
n1.is_active_output = True

# ---- world
world_world = bpy.data.worlds.new('World'); scene.world = world_world
world_world.use_nodes = True; world_world.node_tree.nodes.clear()
_N = world_world.node_tree.nodes; _L = world_world.node_tree.links
n0 = _N.new('ShaderNodeOutputWorld'); n0.name = 'World Output'; n0.location = (300, 300)
n1 = _N.new('ShaderNodeBackground'); n1.name = 'Background'; n1.location = (10, 300)
n1.inputs[0].default_value = (0.05088, 0.05088, 0.05088, 1.0)
_L.new(n1.outputs[0], n0.inputs[0])
n0.is_active_output = True
world_world.color = (0.05088, 0.05088, 0.05088)
world_world.use_sun_shadow = False
world_world.sun_shadow_jitter_overblur = 0.0

# ---- meshes
me_plane = bpy.data.meshes.new('Plane')
me_plane.from_pydata([(-0.5, -0.5, 0.0), (0.5, -0.5, 0.0), (-0.5, 0.5, 0.0), (0.5, 0.5, 0.0)], [], [(0, 1, 3, 2)])
_uv = me_plane.uv_layers.new(name='UVMap')
_uv.uv.foreach_set('vector', [0.0, 0.0, 1.0, 0.0, 1.0, 1.0, 0.0, 1.0])
me_plane.materials.append(mat_red_glow)
me_plane.use_remesh_fix_poles = True
me_plane.use_remesh_preserve_attributes = False
me_plane.update()
me_plane_001 = bpy.data.meshes.new('Plane.001')
me_plane_001.from_pydata([(-0.5, -0.5, 0.0), (0.5, -0.5, 0.0), (-0.5, 0.5, 0.0), (0.5, 0.5, 0.0)], [], [(0, 1, 3, 2)])
_uv = me_plane_001.uv_layers.new(name='UVMap')
_uv.uv.foreach_set('vector', [0.0, 0.0, 1.0, 0.0, 1.0, 1.0, 0.0, 1.0])
me_plane_001.materials.append(mat_orange_glow)
me_plane_001.use_remesh_fix_poles = True
me_plane_001.use_remesh_preserve_attributes = False
me_plane_001.update()
me_plane_002 = bpy.data.meshes.new('Plane.002')
me_plane_002.from_pydata([(-0.5, -0.5, 0.0), (0.5, -0.5, 0.0), (-0.5, 0.5, 0.0), (0.5, 0.5, 0.0)], [], [(0, 1, 3, 2)])
_uv = me_plane_002.uv_layers.new(name='UVMap')
_uv.uv.foreach_set('vector', [0.0, 0.0, 1.0, 0.0, 1.0, 1.0, 0.0, 1.0])
me_plane_002.materials.append(mat_yellow_glow)
me_plane_002.use_remesh_fix_poles = True
me_plane_002.use_remesh_preserve_attributes = False
me_plane_002.update()
me_plane_003 = bpy.data.meshes.new('Plane.003')
me_plane_003.from_pydata([(-0.5, -0.5, 0.0), (0.5, -0.5, 0.0), (-0.5, 0.5, 0.0), (0.5, 0.5, 0.0)], [], [(0, 1, 3, 2)])
_uv = me_plane_003.uv_layers.new(name='UVMap')
_uv.uv.foreach_set('vector', [0.0, 0.0, 1.0, 0.0, 1.0, 1.0, 0.0, 1.0])
me_plane_003.materials.append(mat_green_glow)
me_plane_003.use_remesh_fix_poles = True
me_plane_003.use_remesh_preserve_attributes = False
me_plane_003.update()
me_plane_004 = bpy.data.meshes.new('Plane.004')
me_plane_004.from_pydata([(-0.5, -0.5, 0.0), (0.5, -0.5, 0.0), (-0.5, 0.5, 0.0), (0.5, 0.5, 0.0)], [], [(0, 1, 3, 2)])
_uv = me_plane_004.uv_layers.new(name='UVMap')
_uv.uv.foreach_set('vector', [0.0, 0.0, 1.0, 0.0, 1.0, 1.0, 0.0, 1.0])
me_plane_004.materials.append(mat_blue_glow)
me_plane_004.use_remesh_fix_poles = True
me_plane_004.use_remesh_preserve_attributes = False
me_plane_004.update()
me_plane_005 = bpy.data.meshes.new('Plane.005')
me_plane_005.from_pydata([(-0.5, -0.5, 0.0), (0.5, -0.5, 0.0), (-0.5, 0.5, 0.0), (0.5, 0.5, 0.0)], [], [(0, 1, 3, 2)])
_uv = me_plane_005.uv_layers.new(name='UVMap')
_uv.uv.foreach_set('vector', [0.0, 0.0, 1.0, 0.0, 1.0, 1.0, 0.0, 1.0])
me_plane_005.materials.append(mat_purple_glow)
me_plane_005.use_remesh_fix_poles = True
me_plane_005.use_remesh_preserve_attributes = False
me_plane_005.update()
me_plane_006 = bpy.data.meshes.new('Plane.006')
me_plane_006.from_pydata([(-0.5, -0.5, 0.0), (0.5, -0.5, 0.0), (-0.5, 0.5, 0.0), (0.5, 0.5, 0.0)], [], [(0, 1, 3, 2)])
_uv = me_plane_006.uv_layers.new(name='UVMap')
_uv.uv.foreach_set('vector', [0.0, 0.0, 1.0, 0.0, 1.0, 1.0, 0.0, 1.0])
me_plane_006.materials.append(mat_interactable)
me_plane_006.use_remesh_fix_poles = True
me_plane_006.use_remesh_preserve_attributes = False
me_plane_006.update()
me_plane_007 = bpy.data.meshes.new('Plane.007')
me_plane_007.from_pydata([(-0.5, -0.5, 0.0), (0.5, -0.5, 0.0), (-0.5, 0.5, 0.0), (0.5, 0.5, 0.0)], [], [(0, 1, 3, 2)])
_uv = me_plane_007.uv_layers.new(name='UVMap')
_uv.uv.foreach_set('vector', [0.0, 0.0, 1.0, 0.0, 1.0, 1.0, 0.0, 1.0])
me_plane_007.materials.append(mat_red)
me_plane_007.use_remesh_fix_poles = True
me_plane_007.use_remesh_preserve_attributes = False
me_plane_007.update()
me_plane_008 = bpy.data.meshes.new('Plane.008')
me_plane_008.from_pydata([(-0.5, -0.5, 0.0), (0.5, -0.5, 0.0), (-0.5, 0.5, 0.0), (0.5, 0.5, 0.0)], [], [(0, 1, 3, 2)])
_uv = me_plane_008.uv_layers.new(name='UVMap')
_uv.uv.foreach_set('vector', [0.0, 0.0, 1.0, 0.0, 1.0, 1.0, 0.0, 1.0])
me_plane_008.materials.append(mat_orange)
me_plane_008.use_remesh_fix_poles = True
me_plane_008.use_remesh_preserve_attributes = False
me_plane_008.update()
me_plane_009 = bpy.data.meshes.new('Plane.009')
me_plane_009.from_pydata([(-0.5, -0.5, 0.0), (0.5, -0.5, 0.0), (-0.5, 0.5, 0.0), (0.5, 0.5, 0.0)], [], [(0, 1, 3, 2)])
_uv = me_plane_009.uv_layers.new(name='UVMap')
_uv.uv.foreach_set('vector', [0.0, 0.0, 1.0, 0.0, 1.0, 1.0, 0.0, 1.0])
me_plane_009.materials.append(mat_yellow)
me_plane_009.use_remesh_fix_poles = True
me_plane_009.use_remesh_preserve_attributes = False
me_plane_009.update()
me_plane_010 = bpy.data.meshes.new('Plane.010')
me_plane_010.from_pydata([(-0.5, -0.5, 0.0), (0.5, -0.5, 0.0), (-0.5, 0.5, 0.0), (0.5, 0.5, 0.0)], [], [(0, 1, 3, 2)])
_uv = me_plane_010.uv_layers.new(name='UVMap')
_uv.uv.foreach_set('vector', [0.0, 0.0, 1.0, 0.0, 1.0, 1.0, 0.0, 1.0])
me_plane_010.materials.append(mat_green)
me_plane_010.use_remesh_fix_poles = True
me_plane_010.use_remesh_preserve_attributes = False
me_plane_010.update()
me_plane_011 = bpy.data.meshes.new('Plane.011')
me_plane_011.from_pydata([(-0.5, -0.5, 0.0), (0.5, -0.5, 0.0), (-0.5, 0.5, 0.0), (0.5, 0.5, 0.0)], [], [(0, 1, 3, 2)])
_uv = me_plane_011.uv_layers.new(name='UVMap')
_uv.uv.foreach_set('vector', [0.0, 0.0, 1.0, 0.0, 1.0, 1.0, 0.0, 1.0])
me_plane_011.materials.append(mat_blue)
me_plane_011.use_remesh_fix_poles = True
me_plane_011.use_remesh_preserve_attributes = False
me_plane_011.update()
me_plane_012 = bpy.data.meshes.new('Plane.012')
me_plane_012.from_pydata([(-0.5, -0.5, 0.0), (0.5, -0.5, 0.0), (-0.5, 0.5, 0.0), (0.5, 0.5, 0.0)], [], [(0, 1, 3, 2)])
_uv = me_plane_012.uv_layers.new(name='UVMap')
_uv.uv.foreach_set('vector', [0.0, 0.0, 1.0, 0.0, 1.0, 1.0, 0.0, 1.0])
me_plane_012.materials.append(mat_purple)
me_plane_012.use_remesh_fix_poles = True
me_plane_012.use_remesh_preserve_attributes = False
me_plane_012.update()
me_plane_013 = bpy.data.meshes.new('Plane.013')
me_plane_013.from_pydata([(-0.5, -0.5, 0.0), (0.5, -0.5, 0.0), (-0.5, 0.5, 0.0), (0.5, 0.5, 0.0)], [], [(0, 1, 3, 2)])
_uv = me_plane_013.uv_layers.new(name='UVMap')
_uv.uv.foreach_set('vector', [0.0, 0.0, 1.0, 0.0, 1.0, 1.0, 0.0, 1.0])
me_plane_013.materials.append(mat_base)
me_plane_013.use_remesh_fix_poles = True
me_plane_013.use_remesh_preserve_attributes = False
me_plane_013.update()
me_plane_014 = bpy.data.meshes.new('Plane.014')
me_plane_014.from_pydata([(-0.5, -0.5, 0.0), (0.5, -0.5, 0.0), (-0.5, 0.5, 0.0), (0.5, 0.5, 0.0)], [], [(0, 1, 3, 2)])
_uv = me_plane_014.uv_layers.new(name='UVMap')
_uv.uv.foreach_set('vector', [0.0, 0.0, 1.0, 0.0, 1.0, 1.0, 0.0, 1.0])
me_plane_014.materials.append(mat_base_dark)
me_plane_014.use_remesh_fix_poles = True
me_plane_014.use_remesh_preserve_attributes = False
me_plane_014.update()
me_plane_015 = bpy.data.meshes.new('Plane.015')
me_plane_015.from_pydata([(-0.5, -0.5, 0.0), (0.5, -0.5, 0.0), (-0.5, 0.5, 0.0), (0.5, 0.5, 0.0)], [], [(0, 1, 3, 2)])
_uv = me_plane_015.uv_layers.new(name='UVMap')
_uv.uv.foreach_set('vector', [0.0, 0.0, 1.0, 0.0, 1.0, 1.0, 0.0, 1.0])
me_plane_015.materials.append(mat_symbols)
me_plane_015.use_remesh_fix_poles = True
me_plane_015.use_remesh_preserve_attributes = False
me_plane_015.update()
me_plane_016 = bpy.data.meshes.new('Plane.016')
me_plane_016.from_pydata([(-0.5, -0.5, 0.0), (0.5, -0.5, 0.0), (-0.5, 0.5, 0.0), (0.5, 0.5, 0.0)], [], [(0, 1, 3, 2)])
_uv = me_plane_016.uv_layers.new(name='UVMap')
_uv.uv.foreach_set('vector', [0.0, 0.0, 1.0, 0.0, 1.0, 1.0, 0.0, 1.0])
me_plane_016.materials.append(mat_darkness)
me_plane_016.use_remesh_fix_poles = True
me_plane_016.use_remesh_preserve_attributes = False
me_plane_016.update()
me_plane_017 = bpy.data.meshes.new('Plane.017')
me_plane_017.from_pydata([(-0.5, -0.5, 0.0), (0.5, -0.5, 0.0), (-0.5, 0.5, 0.0), (0.5, 0.5, 0.0)], [], [(0, 1, 3, 2)])
_uv = me_plane_017.uv_layers.new(name='UVMap')
_uv.uv.foreach_set('vector', [0.0, 0.0, 1.0, 0.0, 1.0, 1.0, 0.0, 1.0])
me_plane_017.materials.append(mat_instructionplates)
me_plane_017.use_remesh_fix_poles = True
me_plane_017.use_remesh_preserve_attributes = False
me_plane_017.update()
me_plane_018 = bpy.data.meshes.new('Plane.018')
me_plane_018.from_pydata([(-0.5, -0.5, 0.0), (0.5, -0.5, 0.0), (-0.5, 0.5, 0.0), (0.5, 0.5, 0.0)], [], [(0, 1, 3, 2)])
_uv = me_plane_018.uv_layers.new(name='UVMap')
_uv.uv.foreach_set('vector', [0.0, 0.0, 1.0, 0.0, 1.0, 1.0, 0.0, 1.0])
me_plane_018.materials.append(mat_instructionempty)
me_plane_018.use_remesh_fix_poles = True
me_plane_018.use_remesh_preserve_attributes = False
me_plane_018.update()
me_plane_019 = bpy.data.meshes.new('Plane.019')
me_plane_019.from_pydata([(-0.5, -0.5, 0.0), (0.5, -0.5, 0.0), (-0.5, 0.5, 0.0), (0.5, 0.5, 0.0)], [], [(0, 1, 3, 2)])
_uv = me_plane_019.uv_layers.new(name='UVMap')
_uv.uv.foreach_set('vector', [0.0, 0.0, 1.0, 0.0, 1.0, 1.0, 0.0, 1.0])
me_plane_019.materials.append(mat_instructionbridge)
me_plane_019.use_remesh_fix_poles = True
me_plane_019.use_remesh_preserve_attributes = False
me_plane_019.update()
me_plane_020 = bpy.data.meshes.new('Plane.020')
me_plane_020.from_pydata([(-0.5, -0.5, 0.0), (0.5, -0.5, 0.0), (-0.5, 0.5, 0.0), (0.5, 0.5, 0.0)], [], [(0, 1, 3, 2)])
_uv = me_plane_020.uv_layers.new(name='UVMap')
_uv.uv.foreach_set('vector', [0.0, 0.0, 1.0, 0.0, 1.0, 1.0, 0.0, 1.0])
me_plane_020.materials.append(mat_instructionknobs)
me_plane_020.use_remesh_fix_poles = True
me_plane_020.use_remesh_preserve_attributes = False
me_plane_020.update()
me_plane_021 = bpy.data.meshes.new('Plane.021')
me_plane_021.from_pydata([(-0.5, -0.5, 0.0), (0.5, -0.5, 0.0), (-0.5, 0.5, 0.0), (0.5, 0.5, 0.0)], [], [(0, 1, 3, 2)])
_uv = me_plane_021.uv_layers.new(name='UVMap')
_uv.uv.foreach_set('vector', [0.0, 0.0, 1.0, 0.0, 1.0, 1.0, 0.0, 1.0])
me_plane_021.materials.append(mat_plastic_transparent)
me_plane_021.use_remesh_fix_poles = True
me_plane_021.use_remesh_preserve_attributes = False
me_plane_021.update()
me_plane_022 = bpy.data.meshes.new('Plane.022')
me_plane_022.from_pydata([(-0.5, -0.5, 0.0), (0.5, -0.5, 0.0), (-0.5, 0.5, 0.0), (0.5, 0.5, 0.0)], [], [(0, 1, 3, 2)])
_uv = me_plane_022.uv_layers.new(name='UVMap')
_uv.uv.foreach_set('vector', [0.0, 0.0, 1.0, 0.0, 1.0, 1.0, 0.0, 1.0])
me_plane_022.materials.append(mat_water)
me_plane_022.use_remesh_fix_poles = True
me_plane_022.use_remesh_preserve_attributes = False
me_plane_022.update()
me_plane_023 = bpy.data.meshes.new('Plane.023')
me_plane_023.from_pydata([(-0.5, -0.5, 0.0), (0.5, -0.5, 0.0), (-0.5, 0.5, 0.0), (0.5, 0.5, 0.0)], [], [(0, 1, 3, 2)])
_uv = me_plane_023.uv_layers.new(name='UVMap')
_uv.uv.foreach_set('vector', [0.0, 0.0, 1.0, 0.0, 1.0, 1.0, 0.0, 1.0])
me_plane_023.materials.append(mat_glass)
me_plane_023.use_remesh_fix_poles = True
me_plane_023.use_remesh_preserve_attributes = False
me_plane_023.update()
me_plane_024 = bpy.data.meshes.new('Plane.024')
me_plane_024.from_pydata([(-0.5, -0.5, 0.0), (0.5, -0.5, 0.0), (-0.5, 0.5, 0.0), (0.5, 0.5, 0.0)], [], [(0, 1, 3, 2)])
_uv = me_plane_024.uv_layers.new(name='UVMap')
_uv.uv.foreach_set('vector', [0.0, 0.0, 1.0, 0.0, 1.0, 1.0, 0.0, 1.0])
me_plane_024.materials.append(mat_solid)
me_plane_024.use_remesh_fix_poles = True
me_plane_024.use_remesh_preserve_attributes = False
me_plane_024.update()
me_plane_025 = bpy.data.meshes.new('Plane.025')
me_plane_025.from_pydata([(-0.5, -0.5, 0.0), (0.5, -0.5, 0.0), (-0.5, 0.5, 0.0), (0.5, 0.5, 0.0)], [], [(0, 1, 3, 2)])
_uv = me_plane_025.uv_layers.new(name='UVMap')
_uv.uv.foreach_set('vector', [0.0, 0.0, 1.0, 0.0, 1.0, 1.0, 0.0, 1.0])
me_plane_025.materials.append(mat_dirt)
me_plane_025.use_remesh_fix_poles = True
me_plane_025.use_remesh_preserve_attributes = False
me_plane_025.update()
me_plane_026 = bpy.data.meshes.new('Plane.026')
me_plane_026.from_pydata([(-0.5, -0.5, 0.0), (0.5, -0.5, 0.0), (-0.5, 0.5, 0.0), (0.5, 0.5, 0.0)], [], [(0, 1, 3, 2)])
_uv = me_plane_026.uv_layers.new(name='UVMap')
_uv.uv.foreach_set('vector', [0.0, 0.0, 1.0, 0.0, 1.0, 1.0, 0.0, 1.0])
me_plane_026.materials.append(mat_paperorange)
me_plane_026.use_remesh_fix_poles = True
me_plane_026.use_remesh_preserve_attributes = False
me_plane_026.update()
me_plane_027 = bpy.data.meshes.new('Plane.027')
me_plane_027.from_pydata([(-0.5, -0.5, 0.0), (0.5, -0.5, 0.0), (-0.5, 0.5, 0.0), (0.5, 0.5, 0.0)], [], [(0, 1, 3, 2)])
_uv = me_plane_027.uv_layers.new(name='UVMap')
_uv.uv.foreach_set('vector', [0.0, 0.0, 1.0, 0.0, 1.0, 1.0, 0.0, 1.0])
me_plane_027.materials.append(mat_paperred)
me_plane_027.use_remesh_fix_poles = True
me_plane_027.use_remesh_preserve_attributes = False
me_plane_027.update()
me_plane_028 = bpy.data.meshes.new('Plane.028')
me_plane_028.from_pydata([(-0.5, -0.5, 0.0), (0.5, -0.5, 0.0), (-0.5, 0.5, 0.0), (0.5, 0.5, 0.0)], [], [(0, 1, 3, 2)])
_uv = me_plane_028.uv_layers.new(name='UVMap')
_uv.uv.foreach_set('vector', [0.0, 0.0, 1.0, 0.0, 1.0, 1.0, 0.0, 1.0])
me_plane_028.materials.append(mat_paperyellow)
me_plane_028.use_remesh_fix_poles = True
me_plane_028.use_remesh_preserve_attributes = False
me_plane_028.update()
me_plane_029 = bpy.data.meshes.new('Plane.029')
me_plane_029.from_pydata([(-0.5, -0.5, 0.0), (0.5, -0.5, 0.0), (-0.5, 0.5, 0.0), (0.5, 0.5, 0.0)], [], [(0, 1, 3, 2)])
_uv = me_plane_029.uv_layers.new(name='UVMap')
_uv.uv.foreach_set('vector', [0.0, 0.0, 1.0, 0.0, 1.0, 1.0, 0.0, 1.0])
me_plane_029.materials.append(mat_papergreen)
me_plane_029.use_remesh_fix_poles = True
me_plane_029.use_remesh_preserve_attributes = False
me_plane_029.update()
me_plane_030 = bpy.data.meshes.new('Plane.030')
me_plane_030.from_pydata([(-0.5, -0.5, 0.0), (0.5, -0.5, 0.0), (-0.5, 0.5, 0.0), (0.5, 0.5, 0.0)], [], [(0, 1, 3, 2)])
_uv = me_plane_030.uv_layers.new(name='UVMap')
_uv.uv.foreach_set('vector', [0.0, 0.0, 1.0, 0.0, 1.0, 1.0, 0.0, 1.0])
me_plane_030.materials.append(mat_paperblue)
me_plane_030.use_remesh_fix_poles = True
me_plane_030.use_remesh_preserve_attributes = False
me_plane_030.update()
me_plane_031 = bpy.data.meshes.new('Plane.031')
me_plane_031.from_pydata([(-0.5, -0.5, 0.0), (0.5, -0.5, 0.0), (-0.5, 0.5, 0.0), (0.5, 0.5, 0.0)], [], [(0, 1, 3, 2)])
_uv = me_plane_031.uv_layers.new(name='UVMap')
_uv.uv.foreach_set('vector', [0.0, 0.0, 1.0, 0.0, 1.0, 1.0, 0.0, 1.0])
me_plane_031.materials.append(mat_paperpurple)
me_plane_031.use_remesh_fix_poles = True
me_plane_031.use_remesh_preserve_attributes = False
me_plane_031.update()
me_plane_032 = bpy.data.meshes.new('Plane.032')
me_plane_032.from_pydata([(-0.5, -0.5, 0.0), (0.5, -0.5, 0.0), (-0.5, 0.5, 0.0), (0.5, 0.5, 0.0)], [], [(0, 1, 3, 2)])
_uv = me_plane_032.uv_layers.new(name='UVMap')
_uv.uv.foreach_set('vector', [0.0, 0.0, 1.0, 0.0, 1.0, 1.0, 0.0, 1.0])
me_plane_032.materials.append(mat_paper)
me_plane_032.use_remesh_fix_poles = True
me_plane_032.use_remesh_preserve_attributes = False
me_plane_032.update()
me_plane_033 = bpy.data.meshes.new('Plane.033')
me_plane_033.from_pydata([(-0.5, -0.5, 0.0), (0.5, -0.5, 0.0), (-0.5, 0.5, 0.0), (0.5, 0.5, 0.0)], [], [(0, 1, 3, 2)])
_uv = me_plane_033.uv_layers.new(name='UVMap')
_uv.uv.foreach_set('vector', [0.0, 0.0, 1.0, 0.0, 1.0, 1.0, 0.0, 1.0])
me_plane_033.materials.append(mat_paperdark)
me_plane_033.use_remesh_fix_poles = True
me_plane_033.use_remesh_preserve_attributes = False
me_plane_033.update()
me_plane_034 = bpy.data.meshes.new('Plane.034')
me_plane_034.from_pydata([(-0.5, -0.5, 0.0), (0.5, -0.5, 0.0), (-0.5, 0.5, 0.0), (0.5, 0.5, 0.0)], [], [(0, 1, 3, 2)])
_uv = me_plane_034.uv_layers.new(name='UVMap')
_uv.uv.foreach_set('vector', [0.0, 0.0, 1.0, 0.0, 1.0, 1.0, 0.0, 1.0])
me_plane_034.materials.append(mat_instructiontoolrack)
me_plane_034.use_remesh_fix_poles = True
me_plane_034.use_remesh_preserve_attributes = False
me_plane_034.update()
me_plane_040 = bpy.data.meshes.new('Plane.040')
me_plane_040.from_pydata([(-0.5, -0.5, 0.0), (0.5, -0.5, 0.0), (-0.5, 0.5, 0.0), (0.5, 0.5, 0.0)], [], [(0, 1, 3, 2)])
_uv = me_plane_040.uv_layers.new(name='UVMap')
_uv.uv.foreach_set('vector', [0.0, 0.0, 1.0, 0.0, 1.0, 1.0, 0.0, 1.0])
me_plane_040.materials.append(mat_instructionscrewrack)
me_plane_040.use_remesh_fix_poles = True
me_plane_040.use_remesh_preserve_attributes = False
me_plane_040.update()
me_plane_041 = bpy.data.meshes.new('Plane.041')
me_plane_041.from_pydata([(-0.5, -0.5, 0.0), (0.5, -0.5, 0.0), (-0.5, 0.5, 0.0), (0.5, 0.5, 0.0)], [], [(0, 1, 3, 2)])
_uv = me_plane_041.uv_layers.new(name='UVMap')
_uv.uv.foreach_set('vector', [0.0, 0.0, 1.0, 0.0, 1.0, 1.0, 0.0, 1.0])
me_plane_041.materials.append(mat_instructionhexagons)
me_plane_041.use_remesh_fix_poles = True
me_plane_041.use_remesh_preserve_attributes = False
me_plane_041.update()
me_plane_042 = bpy.data.meshes.new('Plane.042')
me_plane_042.from_pydata([(-0.5, -0.5, 0.0), (0.5, -0.5, 0.0), (-0.5, 0.5, 0.0), (0.5, 0.5, 0.0)], [], [(0, 1, 3, 2)])
_uv = me_plane_042.uv_layers.new(name='UVMap')
_uv.uv.foreach_set('vector', [0.0, 0.0, 1.0, 0.0, 1.0, 1.0, 0.0, 1.0])
me_plane_042.materials.append(mat_instructionliquid)
me_plane_042.use_remesh_fix_poles = True
me_plane_042.use_remesh_preserve_attributes = False
me_plane_042.update()
me_plane_043 = bpy.data.meshes.new('Plane.043')
me_plane_043.from_pydata([(-0.5, -0.5, 0.0), (0.5, -0.5, 0.0), (-0.5, 0.5, 0.0), (0.5, 0.5, 0.0)], [], [(0, 1, 3, 2)])
_uv = me_plane_043.uv_layers.new(name='UVMap')
_uv.uv.foreach_set('vector', [0.0, 0.0, 1.0, 0.0, 1.0, 1.0, 0.0, 1.0])
me_plane_043.materials.append(mat_instructionpatterngrid)
me_plane_043.use_remesh_fix_poles = True
me_plane_043.use_remesh_preserve_attributes = False
me_plane_043.update()
me_plane_044 = bpy.data.meshes.new('Plane.044')
me_plane_044.from_pydata([(-0.5, -0.5, 0.0), (0.5, -0.5, 0.0), (-0.5, 0.5, 0.0), (0.5, 0.5, 0.0)], [], [(0, 1, 3, 2)])
_uv = me_plane_044.uv_layers.new(name='UVMap')
_uv.uv.foreach_set('vector', [0.0, 0.0, 1.0, 0.0, 1.0, 1.0, 0.0, 1.0])
me_plane_044.materials.append(mat_instructionrecyclebin)
me_plane_044.use_remesh_fix_poles = True
me_plane_044.use_remesh_preserve_attributes = False
me_plane_044.update()

# ---- objects
ob_plane = bpy.data.objects.new('Plane', me_plane)
ob_plane_001 = bpy.data.objects.new('Plane.001', me_plane_001)
ob_plane_002 = bpy.data.objects.new('Plane.002', me_plane_002)
ob_plane_003 = bpy.data.objects.new('Plane.003', me_plane_003)
ob_plane_004 = bpy.data.objects.new('Plane.004', me_plane_004)
ob_plane_005 = bpy.data.objects.new('Plane.005', me_plane_005)
ob_plane_006 = bpy.data.objects.new('Plane.006', me_plane_006)
ob_plane_007 = bpy.data.objects.new('Plane.007', me_plane_007)
ob_plane_008 = bpy.data.objects.new('Plane.008', me_plane_008)
ob_plane_009 = bpy.data.objects.new('Plane.009', me_plane_009)
ob_plane_010 = bpy.data.objects.new('Plane.010', me_plane_010)
ob_plane_011 = bpy.data.objects.new('Plane.011', me_plane_011)
ob_plane_012 = bpy.data.objects.new('Plane.012', me_plane_012)
ob_plane_013 = bpy.data.objects.new('Plane.013', me_plane_013)
ob_plane_014 = bpy.data.objects.new('Plane.014', me_plane_014)
ob_plane_015 = bpy.data.objects.new('Plane.015', me_plane_015)
ob_plane_016 = bpy.data.objects.new('Plane.016', me_plane_016)
ob_plane_017 = bpy.data.objects.new('Plane.017', me_plane_017)
ob_plane_018 = bpy.data.objects.new('Plane.018', me_plane_018)
ob_plane_019 = bpy.data.objects.new('Plane.019', me_plane_019)
ob_plane_020 = bpy.data.objects.new('Plane.020', me_plane_020)
ob_plane_021 = bpy.data.objects.new('Plane.021', me_plane_021)
ob_plane_022 = bpy.data.objects.new('Plane.022', me_plane_022)
ob_plane_023 = bpy.data.objects.new('Plane.023', me_plane_023)
ob_plane_024 = bpy.data.objects.new('Plane.024', me_plane_024)
ob_plane_025 = bpy.data.objects.new('Plane.025', me_plane_025)
ob_plane_026 = bpy.data.objects.new('Plane.026', me_plane_026)
ob_plane_027 = bpy.data.objects.new('Plane.027', me_plane_027)
ob_plane_028 = bpy.data.objects.new('Plane.028', me_plane_028)
ob_plane_029 = bpy.data.objects.new('Plane.029', me_plane_029)
ob_plane_030 = bpy.data.objects.new('Plane.030', me_plane_030)
ob_plane_031 = bpy.data.objects.new('Plane.031', me_plane_031)
ob_plane_032 = bpy.data.objects.new('Plane.032', me_plane_032)
ob_plane_033 = bpy.data.objects.new('Plane.033', me_plane_033)
ob_plane_034 = bpy.data.objects.new('Plane.034', me_plane_034)
ob_plane_035 = bpy.data.objects.new('Plane.035', me_plane_040)
ob_plane_036 = bpy.data.objects.new('Plane.036', me_plane_041)
ob_plane_037 = bpy.data.objects.new('Plane.037', me_plane_042)
ob_plane_038 = bpy.data.objects.new('Plane.038', me_plane_043)
ob_plane_039 = bpy.data.objects.new('Plane.039', me_plane_044)

# ---- transforms, parenting, visibility, modifiers, constraints
ob_plane.location = (1.0, -3.0, 0.0)
ob_plane_001.location = (2.0, -3.0, 0.0)
ob_plane_002.location = (3.0, -3.0, 0.0)
ob_plane_003.location = (4.0, -3.0, 0.0)
ob_plane_004.location = (5.0, -3.0, 0.0)
ob_plane_005.location = (6.0, -3.0, 0.0)
ob_plane_006.location = (1.0, -1.0, 0.0)
ob_plane_007.location = (1.0, -2.0, 0.0)
ob_plane_008.location = (2.0, -2.0, 0.0)
ob_plane_009.location = (3.0, -2.0, 0.0)
ob_plane_010.location = (4.0, -2.0, 0.0)
ob_plane_011.location = (5.0, -2.0, 0.0)
ob_plane_012.location = (6.0, -2.0, 0.0)
ob_plane_013.location = (1.0, -5.0, 0.0)
ob_plane_014.location = (2.0, -5.0, 0.0)
ob_plane_015.location = (1.0, -10.0, 0.0)
ob_plane_016.location = (3.0, -5.0, 0.0)
ob_plane_017.location = (1.0, -11.0, 0.0)
ob_plane_018.location = (2.0, -10.0, 0.0)
ob_plane_019.location = (2.0, -11.0, 0.0)
ob_plane_020.location = (3.0, -11.0, 0.0)
ob_plane_021.location = (1.0, -6.0, 0.0)
ob_plane_022.location = (2.0, -6.0, 0.0)
ob_plane_023.location = (1.0, -7.0, 0.0)
ob_plane_024.location = (2.0, -1.0, 0.0)
ob_plane_025.location = (4.0, -5.0, 0.0)
ob_plane_026.location = (2.0, -14.0, 0.0)
ob_plane_027.location = (1.0, -14.0, 0.0)
ob_plane_028.location = (3.0, -14.0, 0.0)
ob_plane_029.location = (4.0, -14.0, 0.0)
ob_plane_030.location = (5.0, -14.0, 0.0)
ob_plane_031.location = (6.0, -14.0, 0.0)
ob_plane_032.location = (1.0, -13.0, 0.0)
ob_plane_033.location = (2.0, -13.0, 0.0)
ob_plane_034.location = (4.0, -11.0, 0.0)
ob_plane_035.location = (5.0, -11.0, 0.0)
ob_plane_036.location = (6.0, -11.0, 0.0)
ob_plane_037.location = (7.0, -11.0, 0.0)
ob_plane_038.location = (8.0, -11.0, 0.0)
ob_plane_039.location = (9.0, -11.0, 0.0)

# ---- collection membership
scene.collection.objects.link(ob_plane)
scene.collection.objects.link(ob_plane_001)
scene.collection.objects.link(ob_plane_002)
scene.collection.objects.link(ob_plane_003)
scene.collection.objects.link(ob_plane_004)
scene.collection.objects.link(ob_plane_005)
scene.collection.objects.link(ob_plane_006)
scene.collection.objects.link(ob_plane_007)
scene.collection.objects.link(ob_plane_008)
scene.collection.objects.link(ob_plane_009)
scene.collection.objects.link(ob_plane_010)
scene.collection.objects.link(ob_plane_011)
scene.collection.objects.link(ob_plane_012)
scene.collection.objects.link(ob_plane_013)
scene.collection.objects.link(ob_plane_014)
scene.collection.objects.link(ob_plane_015)
scene.collection.objects.link(ob_plane_016)
scene.collection.objects.link(ob_plane_017)
scene.collection.objects.link(ob_plane_018)
scene.collection.objects.link(ob_plane_019)
scene.collection.objects.link(ob_plane_020)
scene.collection.objects.link(ob_plane_021)
scene.collection.objects.link(ob_plane_022)
scene.collection.objects.link(ob_plane_023)
scene.collection.objects.link(ob_plane_024)
scene.collection.objects.link(ob_plane_025)
scene.collection.objects.link(ob_plane_026)
scene.collection.objects.link(ob_plane_027)
scene.collection.objects.link(ob_plane_028)
scene.collection.objects.link(ob_plane_029)
scene.collection.objects.link(ob_plane_030)
scene.collection.objects.link(ob_plane_031)
scene.collection.objects.link(ob_plane_032)
scene.collection.objects.link(ob_plane_033)
scene.collection.objects.link(ob_plane_034)
scene.collection.objects.link(ob_plane_035)
scene.collection.objects.link(ob_plane_036)
scene.collection.objects.link(ob_plane_037)
scene.collection.objects.link(ob_plane_038)
scene.collection.objects.link(ob_plane_039)

# ---- scene / render settings (as saved in the file)
scene.frame_start = 0; scene.frame_end = 60; scene.frame_set(0)
scene.render.engine = 'BLENDER_EEVEE_NEXT'
scene.render.fps = 60
scene.cycles.sampling_pattern = 'TABULATED_SOBOL'
scene.cycles.use_light_tree = False
scene.view_settings.view_transform = 'Standard'
bpy.context.view_layer.update()

# ---- added for rendering (the .blend has no active camera): camera
cam_auto = bpy.data.cameras.new('AutoCamera')
cam_auto.lens = 50.0
cam_auto.sensor_width = 36.0
cam_auto.clip_end = 1000.0
ob_auto_camera = bpy.data.objects.new('AutoCamera', cam_auto)
scene.collection.objects.link(ob_auto_camera)
ob_auto_camera.location = (20.3988, -25.9786, 12.319)
ob_auto_camera.rotation_euler = (1.09748, -7.21219e-08, 0.694738)
scene.camera = ob_auto_camera
bpy.context.view_layer.update()
